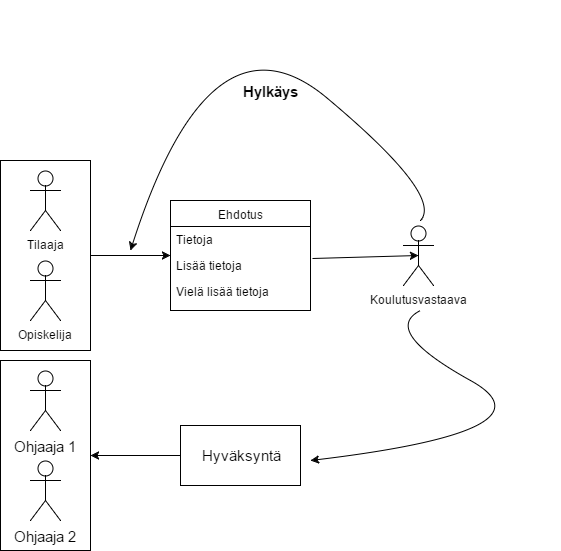

The diagram above was exported from draw.io. Its source (the exported page's mxGraphModel, read from the mxfile embedded in the PNG):
<mxGraphModel dx="1186" dy="715" grid="1" gridSize="10" guides="1" tooltips="1" connect="1" arrows="1" fold="1" page="1" pageScale="1" pageWidth="826" pageHeight="1169" background="#ffffff" math="0" shadow="0">
  <root>
    <mxCell id="0" />
    <mxCell id="1" parent="0" />
    <mxCell id="18" value="" style="whiteSpace=wrap;html=1;fontSize=15;fontColor=#000000;" vertex="1" parent="1">
      <mxGeometry x="10" y="370" width="90" height="190" as="geometry" />
    </mxCell>
    <mxCell id="4" value="" style="whiteSpace=wrap;html=1;fontSize=12;fontColor=#000000;" vertex="1" parent="1">
      <mxGeometry x="10" y="170" width="90" height="190" as="geometry" />
    </mxCell>
    <mxCell id="2" value="Tilaaja" style="shape=umlActor;verticalLabelPosition=bottom;labelBackgroundColor=#ffffff;verticalAlign=top;html=1;fontSize=12;fontColor=#000000;" vertex="1" parent="1">
      <mxGeometry x="40" y="180" width="30" height="60" as="geometry" />
    </mxCell>
    <mxCell id="3" value="Opiskelija" style="shape=umlActor;verticalLabelPosition=bottom;labelBackgroundColor=#ffffff;verticalAlign=top;html=1;fontSize=12;fontColor=#000000;" vertex="1" parent="1">
      <mxGeometry x="40" y="270" width="30" height="60" as="geometry" />
    </mxCell>
    <mxCell id="5" value="" style="endArrow=classic;html=1;labelBackgroundColor=#FFFFFF;strokeColor=#000000;fontSize=12;fontColor=#000000;exitX=1;exitY=0.5;" edge="1" parent="1" source="4">
      <mxGeometry width="50" height="50" relative="1" as="geometry">
        <mxPoint x="120" y="270" as="sourcePoint" />
        <mxPoint x="180" y="265" as="targetPoint" />
      </mxGeometry>
    </mxCell>
    <mxCell id="6" value="Ehdotus" style="swimlane;html=1;fontStyle=0;childLayout=stackLayout;horizontal=1;startSize=26;fillColor=none;horizontalStack=0;resizeParent=1;resizeLast=0;collapsible=1;marginBottom=0;swimlaneFillColor=#ffffff;fontSize=12;fontColor=#000000;" vertex="1" parent="1">
      <mxGeometry x="180" y="210" width="140" height="110" as="geometry" />
    </mxCell>
    <mxCell id="7" value="Tietoja" style="text;html=1;strokeColor=none;fillColor=none;align=left;verticalAlign=top;spacingLeft=4;spacingRight=4;whiteSpace=wrap;overflow=hidden;rotatable=0;points=[[0,0.5],[1,0.5]];portConstraint=eastwest;" vertex="1" parent="6">
      <mxGeometry y="26" width="140" height="26" as="geometry" />
    </mxCell>
    <mxCell id="8" value="Lisää tietoja" style="text;html=1;strokeColor=none;fillColor=none;align=left;verticalAlign=top;spacingLeft=4;spacingRight=4;whiteSpace=wrap;overflow=hidden;rotatable=0;points=[[0,0.5],[1,0.5]];portConstraint=eastwest;" vertex="1" parent="6">
      <mxGeometry y="52" width="140" height="26" as="geometry" />
    </mxCell>
    <mxCell id="9" value="Vielä lisää tietoja" style="text;html=1;strokeColor=none;fillColor=none;align=left;verticalAlign=top;spacingLeft=4;spacingRight=4;whiteSpace=wrap;overflow=hidden;rotatable=0;points=[[0,0.5],[1,0.5]];portConstraint=eastwest;" vertex="1" parent="6">
      <mxGeometry y="78" width="140" height="26" as="geometry" />
    </mxCell>
    <mxCell id="10" value="" style="curved=1;endArrow=classic;html=1;labelBackgroundColor=#FFFFFF;strokeColor=#000000;fontSize=12;fontColor=#000000;" edge="1" parent="1">
      <mxGeometry width="50" height="50" relative="1" as="geometry">
        <mxPoint x="430" y="230" as="sourcePoint" />
        <mxPoint x="140" y="260" as="targetPoint" />
        <Array as="points">
          <mxPoint x="453" y="205" />
          <mxPoint x="220" y="10" />
        </Array>
      </mxGeometry>
    </mxCell>
    <mxCell id="12" value="Hylkäys" style="text;html=1;resizable=0;points=[];align=center;verticalAlign=middle;labelBackgroundColor=#ffffff;fontSize=15;fontColor=#000000;fontStyle=1" vertex="1" connectable="0" parent="10">
      <mxGeometry x="-0.152" y="29" relative="1" as="geometry">
        <mxPoint x="15" y="15" as="offset" />
      </mxGeometry>
    </mxCell>
    <mxCell id="11" value="Koulutusvastaava" style="shape=umlActor;verticalLabelPosition=bottom;labelBackgroundColor=#ffffff;verticalAlign=top;html=1;fontSize=12;fontColor=#000000;" vertex="1" parent="1">
      <mxGeometry x="413" y="235" width="30" height="60" as="geometry" />
    </mxCell>
    <mxCell id="14" value="" style="curved=1;endArrow=classic;html=1;labelBackgroundColor=#FFFFFF;strokeColor=#000000;fontSize=15;fontColor=#000000;" edge="1" parent="1">
      <mxGeometry width="50" height="50" relative="1" as="geometry">
        <mxPoint x="430" y="320" as="sourcePoint" />
        <mxPoint x="320" y="470" as="targetPoint" />
        <Array as="points">
          <mxPoint x="390" y="340" />
          <mxPoint x="570" y="440" />
        </Array>
      </mxGeometry>
    </mxCell>
    <mxCell id="15" value="Hyväksyntä" style="whiteSpace=wrap;html=1;fontSize=15;fontColor=#000000;" vertex="1" parent="1">
      <mxGeometry x="190" y="435" width="120" height="60" as="geometry" />
    </mxCell>
    <mxCell id="16" value="Ohjaaja 1" style="shape=umlActor;verticalLabelPosition=bottom;labelBackgroundColor=#ffffff;verticalAlign=top;html=1;fontSize=15;fontColor=#000000;" vertex="1" parent="1">
      <mxGeometry x="40" y="380" width="30" height="60" as="geometry" />
    </mxCell>
    <mxCell id="17" value="Ohjaaja 2" style="shape=umlActor;verticalLabelPosition=bottom;labelBackgroundColor=#ffffff;verticalAlign=top;html=1;fontSize=15;fontColor=#000000;" vertex="1" parent="1">
      <mxGeometry x="40" y="470" width="30" height="60" as="geometry" />
    </mxCell>
    <mxCell id="19" value="" style="endArrow=classic;html=1;labelBackgroundColor=#FFFFFF;strokeColor=#000000;fontSize=15;fontColor=#000000;entryX=1;entryY=0.5;exitX=0;exitY=0.5;" edge="1" parent="1" source="15" target="18">
      <mxGeometry width="50" height="50" relative="1" as="geometry">
        <mxPoint x="130" y="480" as="sourcePoint" />
        <mxPoint x="180" y="430" as="targetPoint" />
      </mxGeometry>
    </mxCell>
    <mxCell id="20" value="" style="endArrow=classic;html=1;labelBackgroundColor=#FFFFFF;strokeColor=#000000;fontSize=15;fontColor=#000000;exitX=1.014;exitY=0.231;exitPerimeter=0;entryX=0.5;entryY=0.5;entryPerimeter=0;" edge="1" parent="1" source="8" target="11">
      <mxGeometry width="50" height="50" relative="1" as="geometry">
        <mxPoint x="340" y="300" as="sourcePoint" />
        <mxPoint x="390" y="250" as="targetPoint" />
      </mxGeometry>
    </mxCell>
  </root>
</mxGraphModel>